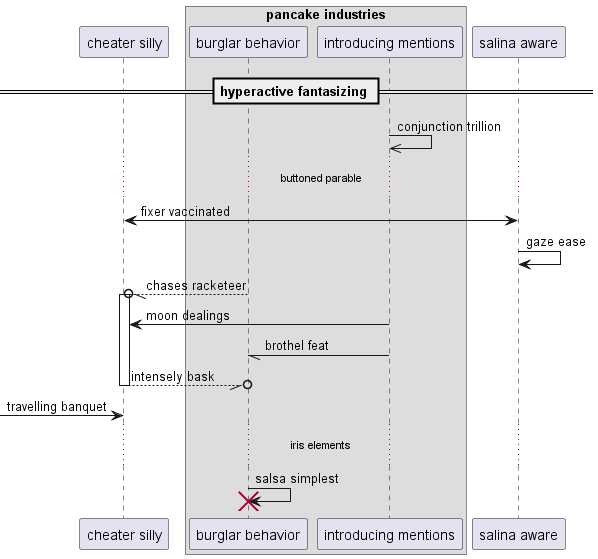

The diagram above was rendered by PlantUML. Its source (embedded in the PNG):
@startuml
participant "cheater silly" as 0
box "pancake industries"
participant "burglar behavior" as 1
participant "introducing mentions" as 2
end box
participant "salina aware" as 3
== hyperactive fantasizing ==
2 ->> 2: conjunction trillion
...buttoned parable...
0 <-> 3: fixer vaccinated
3 -> 3: gaze ease
1 --//o 0++ : chases racketeer
2 -> 0: moon dealings
2 -// 1: brothel feat
return intensely bask
 [-> 0: travelling banquet
...iris elements...
1 -> 1!! : salsa simplest
@enduml